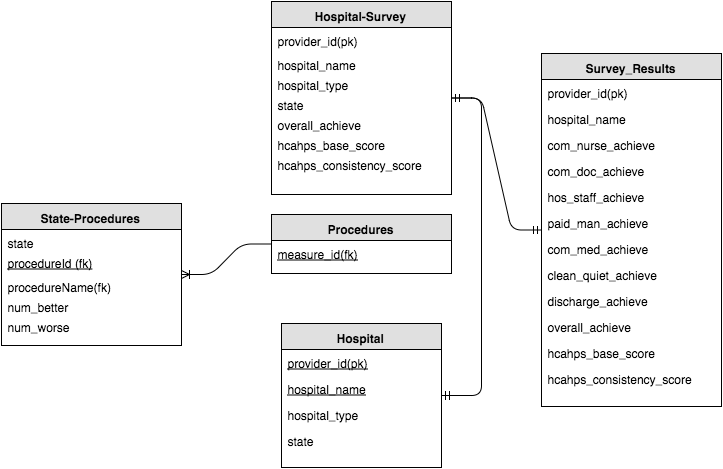

The diagram above was exported from draw.io. Its source (the exported page's mxGraphModel, read from the mxfile embedded in the PNG):
<mxGraphModel dx="862" dy="550" grid="1" gridSize="10" guides="1" tooltips="1" connect="1" fold="1" page="1" pageScale="1" pageWidth="826" pageHeight="1169" background="#ffffff" math="0">
  <root>
    <mxCell id="d15b549de5cee6e-0" />
    <mxCell id="d15b549de5cee6e-1" parent="d15b549de5cee6e-0" />
    <mxCell id="d15b549de5cee6e-2" value="&lt;b&gt;Hospital&lt;/b&gt;" style="swimlane;html=1;fontStyle=0;childLayout=stackLayout;horizontal=1;startSize=26;fillColor=#e0e0e0;horizontalStack=0;resizeParent=1;resizeLast=0;collapsible=1;marginBottom=0;swimlaneFillColor=#ffffff;" vertex="1" parent="d15b549de5cee6e-1">
      <mxGeometry x="330" y="334" width="160" height="144" as="geometry" />
    </mxCell>
    <mxCell id="d15b549de5cee6e-3" value="&lt;u&gt;provider_id(pk)&lt;/u&gt;" style="text;html=1;strokeColor=none;fillColor=none;spacingLeft=4;spacingRight=4;whiteSpace=wrap;overflow=hidden;rotatable=0;points=[[0,0.5],[1,0.5]];portConstraint=eastwest;" vertex="1" parent="d15b549de5cee6e-2">
      <mxGeometry y="26" width="160" height="26" as="geometry" />
    </mxCell>
    <mxCell id="d15b549de5cee6e-4" value="&lt;u&gt;hospital_name&lt;/u&gt;" style="text;html=1;strokeColor=none;fillColor=none;spacingLeft=4;spacingRight=4;whiteSpace=wrap;overflow=hidden;rotatable=0;points=[[0,0.5],[1,0.5]];portConstraint=eastwest;" vertex="1" parent="d15b549de5cee6e-2">
      <mxGeometry y="52" width="160" height="26" as="geometry" />
    </mxCell>
    <mxCell id="d15b549de5cee6e-5" value="hospital_type" style="text;html=1;strokeColor=none;fillColor=none;spacingLeft=4;spacingRight=4;whiteSpace=wrap;overflow=hidden;rotatable=0;points=[[0,0.5],[1,0.5]];portConstraint=eastwest;" vertex="1" parent="d15b549de5cee6e-2">
      <mxGeometry y="78" width="160" height="26" as="geometry" />
    </mxCell>
    <mxCell id="d15b549de5cee6e-6" value="state&lt;div&gt;&lt;br&gt;&lt;/div&gt;" style="text;html=1;strokeColor=none;fillColor=none;spacingLeft=4;spacingRight=4;whiteSpace=wrap;overflow=hidden;rotatable=0;points=[[0,0.5],[1,0.5]];portConstraint=eastwest;" vertex="1" parent="d15b549de5cee6e-2">
      <mxGeometry y="104" width="160" height="26" as="geometry" />
    </mxCell>
    <mxCell id="d15b549de5cee6e-7" value="&lt;b&gt;Procedures&lt;/b&gt;" style="swimlane;html=1;fontStyle=0;childLayout=stackLayout;horizontal=1;startSize=26;fillColor=#e0e0e0;horizontalStack=0;resizeParent=1;resizeLast=0;collapsible=1;marginBottom=0;swimlaneFillColor=#ffffff;" vertex="1" parent="d15b549de5cee6e-1">
      <mxGeometry x="320" y="225" width="180" height="59" as="geometry" />
    </mxCell>
    <mxCell id="d15b549de5cee6e-8" value="&lt;u&gt;measure_id(fk)&lt;/u&gt;" style="text;html=1;strokeColor=none;fillColor=none;spacingLeft=4;spacingRight=4;whiteSpace=wrap;overflow=hidden;rotatable=0;points=[[0,0.5],[1,0.5]];portConstraint=eastwest;" vertex="1" parent="d15b549de5cee6e-7">
      <mxGeometry y="26" width="180" height="26" as="geometry" />
    </mxCell>
    <mxCell id="d15b549de5cee6e-9" value="&lt;b&gt;Hospital-Survey&lt;/b&gt;" style="swimlane;html=1;fontStyle=0;childLayout=stackLayout;horizontal=1;startSize=26;fillColor=#e0e0e0;horizontalStack=0;resizeParent=1;resizeLast=0;collapsible=1;marginBottom=0;swimlaneFillColor=#ffffff;" vertex="1" parent="d15b549de5cee6e-1">
      <mxGeometry x="320" y="12" width="180" height="193" as="geometry" />
    </mxCell>
    <mxCell id="d15b549de5cee6e-10" value="provider_id(pk)" style="text;html=1;strokeColor=none;fillColor=none;spacingLeft=4;spacingRight=4;whiteSpace=wrap;overflow=hidden;rotatable=0;points=[[0,0.5],[1,0.5]];portConstraint=eastwest;fontStyle=0" vertex="1" parent="d15b549de5cee6e-9">
      <mxGeometry y="26" width="180" height="24" as="geometry" />
    </mxCell>
    <mxCell id="d15b549de5cee6e-11" value="hospital_name" style="text;html=1;strokeColor=none;fillColor=none;spacingLeft=4;spacingRight=4;whiteSpace=wrap;overflow=hidden;rotatable=0;points=[[0,0.5],[1,0.5]];portConstraint=eastwest;fontStyle=0" vertex="1" parent="d15b549de5cee6e-9">
      <mxGeometry y="50" width="180" height="20" as="geometry" />
    </mxCell>
    <mxCell id="d15b549de5cee6e-12" value="hospital_type" style="text;html=1;strokeColor=none;fillColor=none;spacingLeft=4;spacingRight=4;whiteSpace=wrap;overflow=hidden;rotatable=0;points=[[0,0.5],[1,0.5]];portConstraint=eastwest;fontStyle=0" vertex="1" parent="d15b549de5cee6e-9">
      <mxGeometry y="70" width="180" height="20" as="geometry" />
    </mxCell>
    <mxCell id="d15b549de5cee6e-13" value="state" style="text;html=1;strokeColor=none;fillColor=none;spacingLeft=4;spacingRight=4;whiteSpace=wrap;overflow=hidden;rotatable=0;points=[[0,0.5],[1,0.5]];portConstraint=eastwest;fontStyle=0" vertex="1" parent="d15b549de5cee6e-9">
      <mxGeometry y="90" width="180" height="20" as="geometry" />
    </mxCell>
    <mxCell id="d15b549de5cee6e-14" value="overall_achieve" style="text;html=1;strokeColor=none;fillColor=none;spacingLeft=4;spacingRight=4;whiteSpace=wrap;overflow=hidden;rotatable=0;points=[[0,0.5],[1,0.5]];portConstraint=eastwest;fontStyle=0" vertex="1" parent="d15b549de5cee6e-9">
      <mxGeometry y="110" width="180" height="20" as="geometry" />
    </mxCell>
    <mxCell id="d15b549de5cee6e-15" value="hcahps_base_score" style="text;html=1;strokeColor=none;fillColor=none;spacingLeft=4;spacingRight=4;whiteSpace=wrap;overflow=hidden;rotatable=0;points=[[0,0.5],[1,0.5]];portConstraint=eastwest;fontStyle=0" vertex="1" parent="d15b549de5cee6e-9">
      <mxGeometry y="130" width="180" height="20" as="geometry" />
    </mxCell>
    <mxCell id="d15b549de5cee6e-16" value="hcahps_consistency_score" style="text;html=1;strokeColor=none;fillColor=none;spacingLeft=4;spacingRight=4;whiteSpace=wrap;overflow=hidden;rotatable=0;points=[[0,0.5],[1,0.5]];portConstraint=eastwest;fontStyle=0" vertex="1" parent="d15b549de5cee6e-9">
      <mxGeometry y="150" width="180" height="20" as="geometry" />
    </mxCell>
    <mxCell id="d15b549de5cee6e-17" value="&lt;b&gt;State-Procedures&lt;/b&gt;" style="swimlane;html=1;fontStyle=0;childLayout=stackLayout;horizontal=1;startSize=26;fillColor=#e0e0e0;horizontalStack=0;resizeParent=1;resizeLast=0;collapsible=1;marginBottom=0;swimlaneFillColor=#ffffff;" vertex="1" parent="d15b549de5cee6e-1">
      <mxGeometry x="50" y="214" width="180" height="142" as="geometry" />
    </mxCell>
    <mxCell id="d15b549de5cee6e-18" value="state" style="text;html=1;strokeColor=none;fillColor=none;spacingLeft=4;spacingRight=4;whiteSpace=wrap;overflow=hidden;rotatable=0;points=[[0,0.5],[1,0.5]];portConstraint=eastwest;fontStyle=0" vertex="1" parent="d15b549de5cee6e-17">
      <mxGeometry y="26" width="180" height="20" as="geometry" />
    </mxCell>
    <mxCell id="d15b549de5cee6e-19" value="&lt;u&gt;procedureId (fk)&lt;/u&gt;" style="text;html=1;strokeColor=none;fillColor=none;spacingLeft=4;spacingRight=4;whiteSpace=wrap;overflow=hidden;rotatable=0;points=[[0,0.5],[1,0.5]];portConstraint=eastwest;" vertex="1" parent="d15b549de5cee6e-17">
      <mxGeometry y="46" width="180" height="24" as="geometry" />
    </mxCell>
    <mxCell id="d15b549de5cee6e-20" value="procedureName(fk)" style="text;html=1;strokeColor=none;fillColor=none;spacingLeft=4;spacingRight=4;whiteSpace=wrap;overflow=hidden;rotatable=0;points=[[0,0.5],[1,0.5]];portConstraint=eastwest;fontStyle=0" vertex="1" parent="d15b549de5cee6e-17">
      <mxGeometry y="70" width="180" height="20" as="geometry" />
    </mxCell>
    <mxCell id="d15b549de5cee6e-21" value="num_better" style="text;html=1;strokeColor=none;fillColor=none;spacingLeft=4;spacingRight=4;whiteSpace=wrap;overflow=hidden;rotatable=0;points=[[0,0.5],[1,0.5]];portConstraint=eastwest;fontStyle=0" vertex="1" parent="d15b549de5cee6e-17">
      <mxGeometry y="90" width="180" height="20" as="geometry" />
    </mxCell>
    <mxCell id="d15b549de5cee6e-22" value="num_worse" style="text;html=1;strokeColor=none;fillColor=none;spacingLeft=4;spacingRight=4;whiteSpace=wrap;overflow=hidden;rotatable=0;points=[[0,0.5],[1,0.5]];portConstraint=eastwest;fontStyle=0" vertex="1" parent="d15b549de5cee6e-17">
      <mxGeometry y="110" width="180" height="20" as="geometry" />
    </mxCell>
    <mxCell id="d15b549de5cee6e-23" value="&lt;b&gt;Survey_Results&lt;/b&gt;" style="swimlane;html=1;fontStyle=0;childLayout=stackLayout;horizontal=1;startSize=26;fillColor=#e0e0e0;horizontalStack=0;resizeParent=1;resizeLast=0;collapsible=1;marginBottom=0;swimlaneFillColor=#ffffff;" vertex="1" parent="d15b549de5cee6e-1">
      <mxGeometry x="590" y="64" width="180" height="353" as="geometry" />
    </mxCell>
    <mxCell id="d15b549de5cee6e-24" value="provider_id(pk)" style="text;html=1;strokeColor=none;fillColor=none;spacingLeft=4;spacingRight=4;whiteSpace=wrap;overflow=hidden;rotatable=0;points=[[0,0.5],[1,0.5]];portConstraint=eastwest;" vertex="1" parent="d15b549de5cee6e-23">
      <mxGeometry y="26" width="180" height="26" as="geometry" />
    </mxCell>
    <mxCell id="d15b549de5cee6e-25" value="&lt;div&gt;hospital_name&lt;/div&gt;" style="text;html=1;strokeColor=none;fillColor=none;spacingLeft=4;spacingRight=4;whiteSpace=wrap;overflow=hidden;rotatable=0;points=[[0,0.5],[1,0.5]];portConstraint=eastwest;" vertex="1" parent="d15b549de5cee6e-23">
      <mxGeometry y="52" width="180" height="26" as="geometry" />
    </mxCell>
    <mxCell id="d15b549de5cee6e-26" value="com_nurse_achieve" style="text;html=1;strokeColor=none;fillColor=none;spacingLeft=4;spacingRight=4;whiteSpace=wrap;overflow=hidden;rotatable=0;points=[[0,0.5],[1,0.5]];portConstraint=eastwest;" vertex="1" parent="d15b549de5cee6e-23">
      <mxGeometry y="78" width="180" height="26" as="geometry" />
    </mxCell>
    <mxCell id="d15b549de5cee6e-27" value="&lt;div&gt;com_doc_achieve&lt;/div&gt;" style="text;html=1;strokeColor=none;fillColor=none;spacingLeft=4;spacingRight=4;whiteSpace=wrap;overflow=hidden;rotatable=0;points=[[0,0.5],[1,0.5]];portConstraint=eastwest;" vertex="1" parent="d15b549de5cee6e-23">
      <mxGeometry y="104" width="180" height="26" as="geometry" />
    </mxCell>
    <mxCell id="d15b549de5cee6e-28" value="&lt;div&gt;hos_staff_achieve&lt;/div&gt;" style="text;html=1;strokeColor=none;fillColor=none;spacingLeft=4;spacingRight=4;whiteSpace=wrap;overflow=hidden;rotatable=0;points=[[0,0.5],[1,0.5]];portConstraint=eastwest;" vertex="1" parent="d15b549de5cee6e-23">
      <mxGeometry y="130" width="180" height="26" as="geometry" />
    </mxCell>
    <mxCell id="d15b549de5cee6e-29" value="&lt;div&gt;paid_man_achieve&lt;/div&gt;" style="text;html=1;strokeColor=none;fillColor=none;spacingLeft=4;spacingRight=4;whiteSpace=wrap;overflow=hidden;rotatable=0;points=[[0,0.5],[1,0.5]];portConstraint=eastwest;" vertex="1" parent="d15b549de5cee6e-23">
      <mxGeometry y="156" width="180" height="26" as="geometry" />
    </mxCell>
    <mxCell id="d15b549de5cee6e-30" value="&lt;div&gt;com_med_achieve&lt;/div&gt;" style="text;html=1;strokeColor=none;fillColor=none;spacingLeft=4;spacingRight=4;whiteSpace=wrap;overflow=hidden;rotatable=0;points=[[0,0.5],[1,0.5]];portConstraint=eastwest;" vertex="1" parent="d15b549de5cee6e-23">
      <mxGeometry y="182" width="180" height="26" as="geometry" />
    </mxCell>
    <mxCell id="d15b549de5cee6e-31" value="&lt;div&gt;clean_quiet_achieve&lt;/div&gt;" style="text;html=1;strokeColor=none;fillColor=none;spacingLeft=4;spacingRight=4;whiteSpace=wrap;overflow=hidden;rotatable=0;points=[[0,0.5],[1,0.5]];portConstraint=eastwest;" vertex="1" parent="d15b549de5cee6e-23">
      <mxGeometry y="208" width="180" height="26" as="geometry" />
    </mxCell>
    <mxCell id="d15b549de5cee6e-32" value="&lt;div&gt;discharge_achieve&lt;/div&gt;" style="text;html=1;strokeColor=none;fillColor=none;spacingLeft=4;spacingRight=4;whiteSpace=wrap;overflow=hidden;rotatable=0;points=[[0,0.5],[1,0.5]];portConstraint=eastwest;" vertex="1" parent="d15b549de5cee6e-23">
      <mxGeometry y="234" width="180" height="26" as="geometry" />
    </mxCell>
    <mxCell id="d15b549de5cee6e-33" value="&lt;div&gt;overall_achieve&lt;/div&gt;" style="text;html=1;strokeColor=none;fillColor=none;spacingLeft=4;spacingRight=4;whiteSpace=wrap;overflow=hidden;rotatable=0;points=[[0,0.5],[1,0.5]];portConstraint=eastwest;" vertex="1" parent="d15b549de5cee6e-23">
      <mxGeometry y="260" width="180" height="26" as="geometry" />
    </mxCell>
    <mxCell id="d15b549de5cee6e-34" value="&lt;div&gt;hcahps_base_score&lt;/div&gt;" style="text;html=1;strokeColor=none;fillColor=none;spacingLeft=4;spacingRight=4;whiteSpace=wrap;overflow=hidden;rotatable=0;points=[[0,0.5],[1,0.5]];portConstraint=eastwest;" vertex="1" parent="d15b549de5cee6e-23">
      <mxGeometry y="286" width="180" height="26" as="geometry" />
    </mxCell>
    <mxCell id="d15b549de5cee6e-35" value="&lt;div&gt;hcahps_consistency_score&lt;/div&gt;" style="text;html=1;strokeColor=none;fillColor=none;spacingLeft=4;spacingRight=4;whiteSpace=wrap;overflow=hidden;rotatable=0;points=[[0,0.5],[1,0.5]];portConstraint=eastwest;" vertex="1" parent="d15b549de5cee6e-23">
      <mxGeometry y="312" width="180" height="26" as="geometry" />
    </mxCell>
    <mxCell id="d15b549de5cee6e-45" value="" style="edgeStyle=entityRelationEdgeStyle;html=1;endArrow=ERmandOne;startArrow=ERmandOne;" edge="1" parent="d15b549de5cee6e-1" source="d15b549de5cee6e-23" target="d15b549de5cee6e-9">
      <mxGeometry width="100" height="100" relative="1" as="geometry">
        <mxPoint x="10" y="110" as="sourcePoint" />
        <mxPoint x="110" y="10" as="targetPoint" />
      </mxGeometry>
    </mxCell>
    <mxCell id="d15b549de5cee6e-46" value="" style="edgeStyle=entityRelationEdgeStyle;html=1;endArrow=ERmandOne;startArrow=ERmandOne;" edge="1" parent="d15b549de5cee6e-1" source="d15b549de5cee6e-2" target="d15b549de5cee6e-9">
      <mxGeometry width="100" height="100" relative="1" as="geometry">
        <mxPoint x="10" y="110" as="sourcePoint" />
        <mxPoint x="110" y="10" as="targetPoint" />
      </mxGeometry>
    </mxCell>
    <mxCell id="d15b549de5cee6e-47" value="" style="edgeStyle=entityRelationEdgeStyle;html=1;endArrow=ERoneToMany;" edge="1" parent="d15b549de5cee6e-1" source="d15b549de5cee6e-7" target="d15b549de5cee6e-17">
      <mxGeometry width="100" height="100" relative="1" as="geometry">
        <mxPoint x="10" y="110" as="sourcePoint" />
        <mxPoint x="110" y="10" as="targetPoint" />
      </mxGeometry>
    </mxCell>
  </root>
</mxGraphModel>